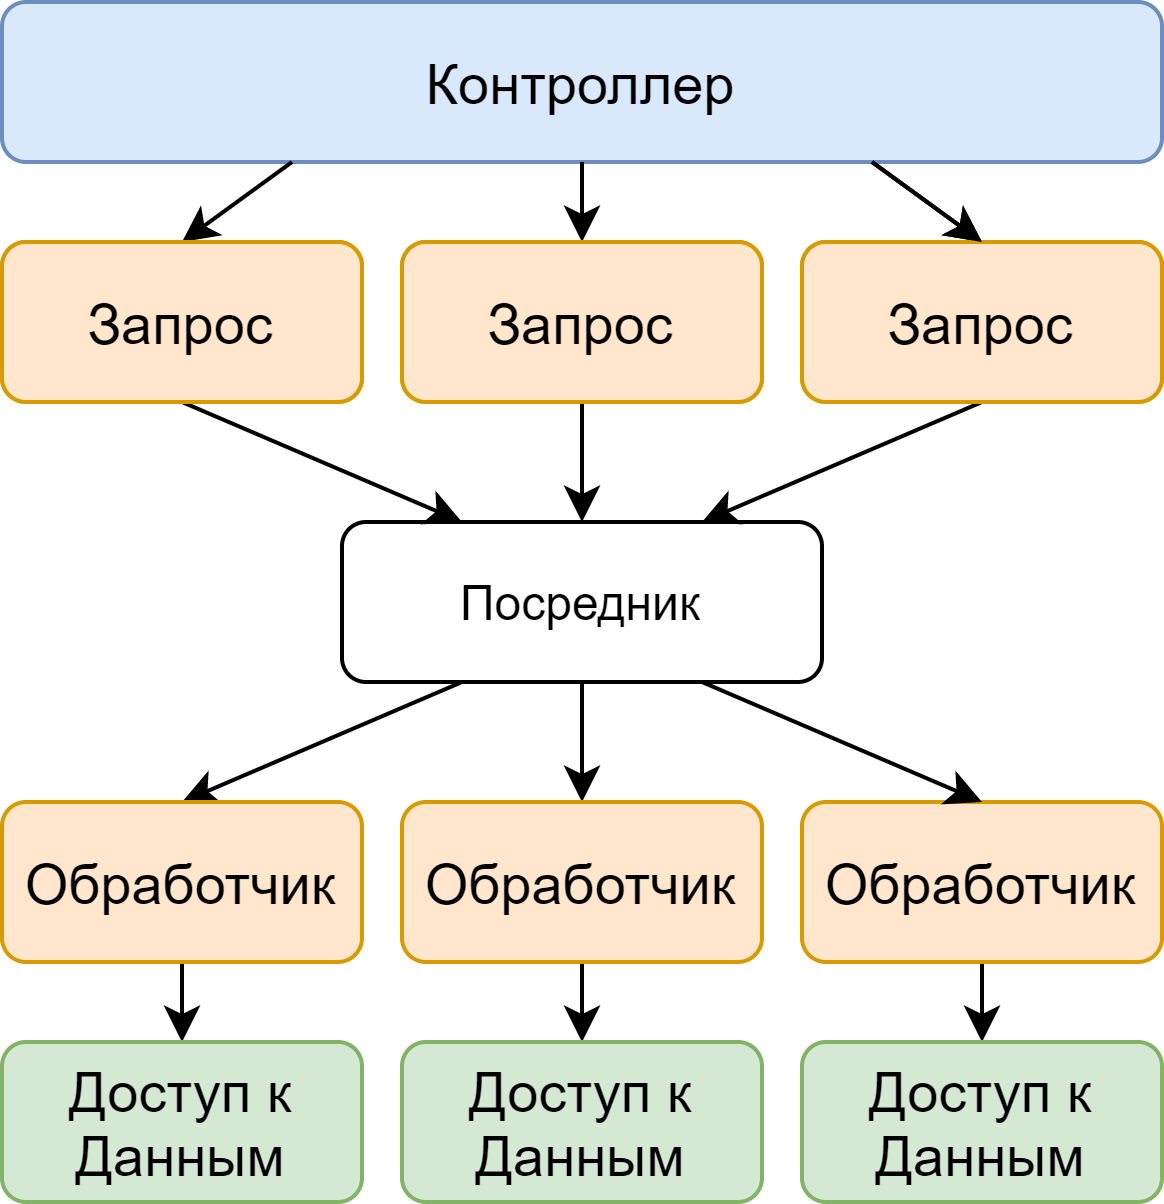

The diagram above was exported from draw.io. Its source (the exported page's mxGraphModel, read from the mxfile embedded in the PNG):
<mxGraphModel dx="677" dy="391" grid="1" gridSize="10" guides="1" tooltips="1" connect="1" arrows="1" fold="1" page="1" pageScale="1" pageWidth="1100" pageHeight="850" background="#ffffff" math="0" shadow="0">
  <root>
    <mxCell id="0" />
    <mxCell id="1" parent="0" />
    <mxCell id="1MMkGQxWinL9moIuzvwU-2" value="&lt;span style=&quot;font-size: 14px&quot;&gt;Контроллер&lt;/span&gt;" style="rounded=1;whiteSpace=wrap;html=1;fillColor=#dae8fc;strokeColor=#6c8ebf;" vertex="1" parent="1">
      <mxGeometry x="20" y="10" width="290" height="40" as="geometry" />
    </mxCell>
    <mxCell id="1MMkGQxWinL9moIuzvwU-3" value="" style="endArrow=classic;html=1;exitX=0.5;exitY=1;exitDx=0;exitDy=0;entryX=0.5;entryY=0;entryDx=0;entryDy=0;" edge="1" parent="1" source="1MMkGQxWinL9moIuzvwU-2">
      <mxGeometry width="50" height="50" relative="1" as="geometry">
        <mxPoint x="278.14999999999986" y="120.48000000000002" as="sourcePoint" />
        <mxPoint x="165" y="70" as="targetPoint" />
      </mxGeometry>
    </mxCell>
    <mxCell id="1MMkGQxWinL9moIuzvwU-4" value="" style="endArrow=classic;html=1;exitX=0.75;exitY=1;exitDx=0;exitDy=0;entryX=0.5;entryY=0;entryDx=0;entryDy=0;" edge="1" parent="1" source="1MMkGQxWinL9moIuzvwU-2">
      <mxGeometry width="50" height="50" relative="1" as="geometry">
        <mxPoint x="175" y="60" as="sourcePoint" />
        <mxPoint x="265" y="70" as="targetPoint" />
      </mxGeometry>
    </mxCell>
    <mxCell id="1MMkGQxWinL9moIuzvwU-5" value="" style="endArrow=classic;html=1;exitX=0.25;exitY=1;exitDx=0;exitDy=0;entryX=0.5;entryY=0;entryDx=0;entryDy=0;" edge="1" parent="1" source="1MMkGQxWinL9moIuzvwU-2" target="1MMkGQxWinL9moIuzvwU-7">
      <mxGeometry width="50" height="50" relative="1" as="geometry">
        <mxPoint x="247.5" y="60" as="sourcePoint" />
        <mxPoint x="65" y="70" as="targetPoint" />
      </mxGeometry>
    </mxCell>
    <mxCell id="1MMkGQxWinL9moIuzvwU-7" value="&lt;span style=&quot;font-size: 14px&quot;&gt;Запрос&lt;/span&gt;" style="rounded=1;whiteSpace=wrap;html=1;fillColor=#ffe6cc;strokeColor=#d79b00;" vertex="1" parent="1">
      <mxGeometry x="20" y="70" width="90" height="40" as="geometry" />
    </mxCell>
    <mxCell id="1MMkGQxWinL9moIuzvwU-9" style="edgeStyle=orthogonalEdgeStyle;rounded=0;orthogonalLoop=1;jettySize=auto;html=1;exitX=0.5;exitY=1;exitDx=0;exitDy=0;entryX=0.5;entryY=0;entryDx=0;entryDy=0;" edge="1" parent="1" source="1MMkGQxWinL9moIuzvwU-10" target="1MMkGQxWinL9moIuzvwU-17">
      <mxGeometry relative="1" as="geometry">
        <mxPoint x="165" y="130" as="targetPoint" />
      </mxGeometry>
    </mxCell>
    <mxCell id="1MMkGQxWinL9moIuzvwU-10" value="&lt;span style=&quot;font-size: 14px&quot;&gt;Запрос&lt;/span&gt;" style="rounded=1;whiteSpace=wrap;html=1;fillColor=#ffe6cc;strokeColor=#d79b00;" vertex="1" parent="1">
      <mxGeometry x="120" y="70" width="90" height="40" as="geometry" />
    </mxCell>
    <mxCell id="1MMkGQxWinL9moIuzvwU-13" value="&lt;span style=&quot;font-size: 14px&quot;&gt;Запрос&lt;/span&gt;" style="rounded=1;whiteSpace=wrap;html=1;fillColor=#ffe6cc;strokeColor=#d79b00;" vertex="1" parent="1">
      <mxGeometry x="220" y="70" width="90" height="40" as="geometry" />
    </mxCell>
    <mxCell id="1MMkGQxWinL9moIuzvwU-29" style="edgeStyle=orthogonalEdgeStyle;rounded=0;orthogonalLoop=1;jettySize=auto;html=1;exitX=0.5;exitY=1;exitDx=0;exitDy=0;entryX=0.5;entryY=0;entryDx=0;entryDy=0;" edge="1" parent="1" source="1MMkGQxWinL9moIuzvwU-17" target="1MMkGQxWinL9moIuzvwU-26">
      <mxGeometry relative="1" as="geometry" />
    </mxCell>
    <mxCell id="1MMkGQxWinL9moIuzvwU-17" value="Посредник" style="rounded=1;whiteSpace=wrap;html=1;" vertex="1" parent="1">
      <mxGeometry x="105" y="140" width="120" height="40" as="geometry" />
    </mxCell>
    <mxCell id="1MMkGQxWinL9moIuzvwU-18" value="" style="endArrow=classic;html=1;exitX=0.5;exitY=1;exitDx=0;exitDy=0;entryX=0.75;entryY=0;entryDx=0;entryDy=0;" edge="1" parent="1" source="1MMkGQxWinL9moIuzvwU-13" target="1MMkGQxWinL9moIuzvwU-17">
      <mxGeometry width="50" height="50" relative="1" as="geometry">
        <mxPoint x="247.5" y="60" as="sourcePoint" />
        <mxPoint x="275" y="80" as="targetPoint" />
      </mxGeometry>
    </mxCell>
    <mxCell id="1MMkGQxWinL9moIuzvwU-19" value="" style="endArrow=classic;html=1;exitX=0.5;exitY=1;exitDx=0;exitDy=0;entryX=0.25;entryY=0;entryDx=0;entryDy=0;" edge="1" parent="1" source="1MMkGQxWinL9moIuzvwU-7" target="1MMkGQxWinL9moIuzvwU-17">
      <mxGeometry width="50" height="50" relative="1" as="geometry">
        <mxPoint x="102.5" y="60" as="sourcePoint" />
        <mxPoint x="75" y="80" as="targetPoint" />
      </mxGeometry>
    </mxCell>
    <mxCell id="1MMkGQxWinL9moIuzvwU-20" value="&lt;span style=&quot;font-size: 14px&quot;&gt;Запрос&lt;/span&gt;" style="rounded=1;whiteSpace=wrap;html=1;fillColor=#ffe6cc;strokeColor=#d79b00;" vertex="1" parent="1">
      <mxGeometry x="20" y="70" width="90" height="40" as="geometry" />
    </mxCell>
    <mxCell id="1MMkGQxWinL9moIuzvwU-21" value="&lt;span style=&quot;font-size: 14px&quot;&gt;Запрос&lt;/span&gt;" style="rounded=1;whiteSpace=wrap;html=1;fillColor=#ffe6cc;strokeColor=#d79b00;" vertex="1" parent="1">
      <mxGeometry x="120" y="70" width="90" height="40" as="geometry" />
    </mxCell>
    <mxCell id="1MMkGQxWinL9moIuzvwU-22" value="&lt;span style=&quot;font-size: 14px&quot;&gt;Запрос&lt;/span&gt;" style="rounded=1;whiteSpace=wrap;html=1;fillColor=#ffe6cc;strokeColor=#d79b00;" vertex="1" parent="1">
      <mxGeometry x="220" y="70" width="90" height="40" as="geometry" />
    </mxCell>
    <mxCell id="1MMkGQxWinL9moIuzvwU-23" value="" style="endArrow=classic;html=1;exitX=0.75;exitY=1;exitDx=0;exitDy=0;entryX=0.5;entryY=0;entryDx=0;entryDy=0;" edge="1" parent="1">
      <mxGeometry width="50" height="50" relative="1" as="geometry">
        <mxPoint x="237.5" y="50" as="sourcePoint" />
        <mxPoint x="265" y="70" as="targetPoint" />
      </mxGeometry>
    </mxCell>
    <mxCell id="1MMkGQxWinL9moIuzvwU-24" value="" style="endArrow=classic;html=1;exitX=0.25;exitY=1;exitDx=0;exitDy=0;entryX=0.5;entryY=0;entryDx=0;entryDy=0;" edge="1" parent="1" source="1MMkGQxWinL9moIuzvwU-17" target="1MMkGQxWinL9moIuzvwU-25">
      <mxGeometry width="50" height="50" relative="1" as="geometry">
        <mxPoint x="92.5" y="190" as="sourcePoint" />
        <mxPoint x="65" y="210" as="targetPoint" />
      </mxGeometry>
    </mxCell>
    <mxCell id="1MMkGQxWinL9moIuzvwU-33" style="edgeStyle=orthogonalEdgeStyle;rounded=0;orthogonalLoop=1;jettySize=auto;html=1;exitX=0.5;exitY=1;exitDx=0;exitDy=0;entryX=0.5;entryY=0;entryDx=0;entryDy=0;" edge="1" parent="1" source="1MMkGQxWinL9moIuzvwU-25" target="1MMkGQxWinL9moIuzvwU-30">
      <mxGeometry relative="1" as="geometry" />
    </mxCell>
    <mxCell id="1MMkGQxWinL9moIuzvwU-25" value="&lt;span style=&quot;font-size: 14px&quot;&gt;Обработчик&lt;/span&gt;" style="rounded=1;whiteSpace=wrap;html=1;fillColor=#ffe6cc;strokeColor=#d79b00;" vertex="1" parent="1">
      <mxGeometry x="20" y="210" width="90" height="40" as="geometry" />
    </mxCell>
    <mxCell id="1MMkGQxWinL9moIuzvwU-34" style="edgeStyle=orthogonalEdgeStyle;rounded=0;orthogonalLoop=1;jettySize=auto;html=1;exitX=0.5;exitY=1;exitDx=0;exitDy=0;entryX=0.5;entryY=0;entryDx=0;entryDy=0;" edge="1" parent="1" source="1MMkGQxWinL9moIuzvwU-26" target="1MMkGQxWinL9moIuzvwU-31">
      <mxGeometry relative="1" as="geometry" />
    </mxCell>
    <mxCell id="1MMkGQxWinL9moIuzvwU-26" value="&lt;span style=&quot;font-size: 14px&quot;&gt;Обработчик&lt;/span&gt;" style="rounded=1;whiteSpace=wrap;html=1;fillColor=#ffe6cc;strokeColor=#d79b00;" vertex="1" parent="1">
      <mxGeometry x="120" y="210" width="90" height="40" as="geometry" />
    </mxCell>
    <mxCell id="1MMkGQxWinL9moIuzvwU-35" style="edgeStyle=orthogonalEdgeStyle;rounded=0;orthogonalLoop=1;jettySize=auto;html=1;exitX=0.5;exitY=1;exitDx=0;exitDy=0;entryX=0.5;entryY=0;entryDx=0;entryDy=0;" edge="1" parent="1" source="1MMkGQxWinL9moIuzvwU-27" target="1MMkGQxWinL9moIuzvwU-32">
      <mxGeometry relative="1" as="geometry" />
    </mxCell>
    <mxCell id="1MMkGQxWinL9moIuzvwU-27" value="&lt;span style=&quot;font-size: 14px&quot;&gt;Обработчик&lt;/span&gt;" style="rounded=1;whiteSpace=wrap;html=1;fillColor=#ffe6cc;strokeColor=#d79b00;" vertex="1" parent="1">
      <mxGeometry x="220" y="210" width="90" height="40" as="geometry" />
    </mxCell>
    <mxCell id="1MMkGQxWinL9moIuzvwU-28" value="" style="endArrow=classic;html=1;exitX=0.75;exitY=1;exitDx=0;exitDy=0;entryX=0.5;entryY=0;entryDx=0;entryDy=0;" edge="1" parent="1" source="1MMkGQxWinL9moIuzvwU-17" target="1MMkGQxWinL9moIuzvwU-27">
      <mxGeometry width="50" height="50" relative="1" as="geometry">
        <mxPoint x="237.5" y="190" as="sourcePoint" />
        <mxPoint x="270" y="190" as="targetPoint" />
      </mxGeometry>
    </mxCell>
    <mxCell id="1MMkGQxWinL9moIuzvwU-30" value="&lt;span style=&quot;font-size: 14px&quot;&gt;Доступ к Данным&lt;/span&gt;" style="rounded=1;whiteSpace=wrap;html=1;fillColor=#d5e8d4;strokeColor=#82b366;" vertex="1" parent="1">
      <mxGeometry x="20" y="270" width="90" height="40" as="geometry" />
    </mxCell>
    <mxCell id="1MMkGQxWinL9moIuzvwU-31" value="&lt;span style=&quot;font-size: 14px&quot;&gt;Доступ к Данным&lt;/span&gt;" style="rounded=1;whiteSpace=wrap;html=1;fillColor=#d5e8d4;strokeColor=#82b366;" vertex="1" parent="1">
      <mxGeometry x="120" y="270" width="90" height="40" as="geometry" />
    </mxCell>
    <mxCell id="1MMkGQxWinL9moIuzvwU-32" value="&lt;span style=&quot;font-size: 14px&quot;&gt;Доступ к Данным&lt;/span&gt;" style="rounded=1;whiteSpace=wrap;html=1;fillColor=#d5e8d4;strokeColor=#82b366;" vertex="1" parent="1">
      <mxGeometry x="220" y="270" width="90" height="40" as="geometry" />
    </mxCell>
  </root>
</mxGraphModel>